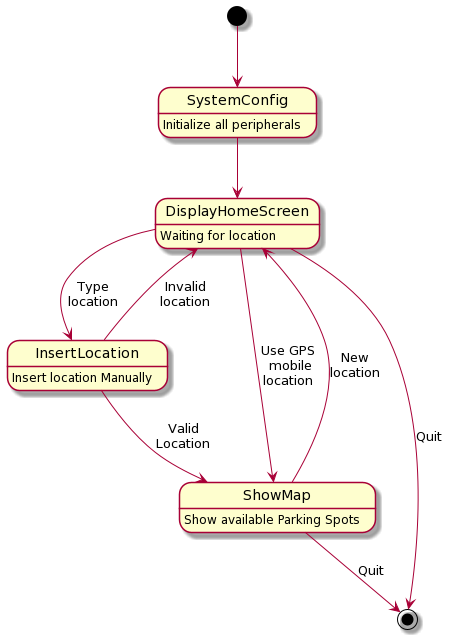

The diagram above was rendered by PlantUML. Its source (embedded in the PNG):
@startuml
[*] --> SystemConfig

SystemConfig -down-> DisplayHomeScreen

DisplayHomeScreen --> ShowMap : Use GPS\n mobile\nlocation
DisplayHomeScreen --> InsertLocation : Type\nlocation

InsertLocation --> DisplayHomeScreen : Invalid\nlocation
InsertLocation --> ShowMap : Valid\nLocation

ShowMap --> DisplayHomeScreen : New\nlocation

ShowMap --> [*] : Quit
DisplayHomeScreen --> [*] : Quit

SystemConfig : Initialize all peripherals
DisplayHomeScreen : Waiting for location
ShowMap: Show available Parking Spots
InsertLocation: Insert location Manually
@enduml